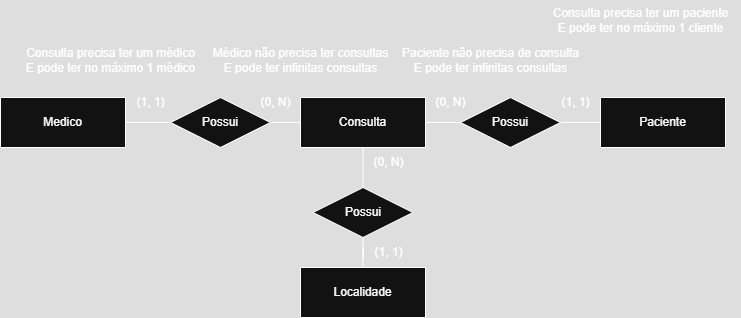

The diagram above was exported from draw.io. Its source (the exported page's mxGraphModel, read from the mxfile embedded in the PNG):
<mxGraphModel dx="863" dy="475" grid="1" gridSize="10" guides="1" tooltips="1" connect="1" arrows="1" fold="1" page="1" pageScale="1" pageWidth="827" pageHeight="1169" math="0" shadow="0">
  <root>
    <mxCell id="0" />
    <mxCell id="1" parent="0" />
    <mxCell id="z-CXt940HgK7hpkrll2q-1" value="Medico" style="whiteSpace=wrap;html=1;align=center;" vertex="1" parent="1">
      <mxGeometry x="90" y="140" width="125" height="50" as="geometry" />
    </mxCell>
    <mxCell id="z-CXt940HgK7hpkrll2q-2" value="Paciente" style="whiteSpace=wrap;html=1;align=center;" vertex="1" parent="1">
      <mxGeometry x="690" y="140" width="125" height="50" as="geometry" />
    </mxCell>
    <mxCell id="z-CXt940HgK7hpkrll2q-12" value="" style="edgeStyle=orthogonalEdgeStyle;rounded=0;orthogonalLoop=1;jettySize=auto;html=1;endArrow=none;startFill=0;" edge="1" parent="1" source="z-CXt940HgK7hpkrll2q-3" target="z-CXt940HgK7hpkrll2q-6">
      <mxGeometry relative="1" as="geometry" />
    </mxCell>
    <mxCell id="z-CXt940HgK7hpkrll2q-13" value="" style="edgeStyle=orthogonalEdgeStyle;rounded=0;orthogonalLoop=1;jettySize=auto;html=1;endArrow=none;startFill=0;" edge="1" parent="1" source="z-CXt940HgK7hpkrll2q-3" target="z-CXt940HgK7hpkrll2q-7">
      <mxGeometry relative="1" as="geometry" />
    </mxCell>
    <mxCell id="z-CXt940HgK7hpkrll2q-16" value="" style="edgeStyle=orthogonalEdgeStyle;rounded=0;orthogonalLoop=1;jettySize=auto;html=1;endArrow=none;startFill=0;" edge="1" parent="1" source="z-CXt940HgK7hpkrll2q-3" target="z-CXt940HgK7hpkrll2q-15">
      <mxGeometry relative="1" as="geometry" />
    </mxCell>
    <mxCell id="z-CXt940HgK7hpkrll2q-3" value="Consulta" style="whiteSpace=wrap;html=1;align=center;" vertex="1" parent="1">
      <mxGeometry x="390" y="140" width="125" height="50" as="geometry" />
    </mxCell>
    <mxCell id="z-CXt940HgK7hpkrll2q-18" value="" style="edgeStyle=orthogonalEdgeStyle;rounded=0;orthogonalLoop=1;jettySize=auto;html=1;endArrow=none;startFill=0;" edge="1" parent="1" source="z-CXt940HgK7hpkrll2q-5" target="z-CXt940HgK7hpkrll2q-15">
      <mxGeometry relative="1" as="geometry" />
    </mxCell>
    <mxCell id="z-CXt940HgK7hpkrll2q-5" value="Localidade" style="whiteSpace=wrap;html=1;align=center;" vertex="1" parent="1">
      <mxGeometry x="390" y="310" width="125" height="50" as="geometry" />
    </mxCell>
    <mxCell id="z-CXt940HgK7hpkrll2q-9" value="" style="edgeStyle=orthogonalEdgeStyle;rounded=0;orthogonalLoop=1;jettySize=auto;html=1;endArrow=none;startFill=0;" edge="1" parent="1" source="z-CXt940HgK7hpkrll2q-6" target="z-CXt940HgK7hpkrll2q-1">
      <mxGeometry relative="1" as="geometry" />
    </mxCell>
    <mxCell id="z-CXt940HgK7hpkrll2q-6" value="Possui" style="shape=rhombus;perimeter=rhombusPerimeter;whiteSpace=wrap;html=1;align=center;" vertex="1" parent="1">
      <mxGeometry x="260" y="140" width="100" height="50" as="geometry" />
    </mxCell>
    <mxCell id="z-CXt940HgK7hpkrll2q-14" value="" style="edgeStyle=orthogonalEdgeStyle;rounded=0;orthogonalLoop=1;jettySize=auto;html=1;endArrow=none;startFill=0;" edge="1" parent="1" source="z-CXt940HgK7hpkrll2q-7" target="z-CXt940HgK7hpkrll2q-2">
      <mxGeometry relative="1" as="geometry" />
    </mxCell>
    <mxCell id="z-CXt940HgK7hpkrll2q-7" value="Possui" style="shape=rhombus;perimeter=rhombusPerimeter;whiteSpace=wrap;html=1;align=center;" vertex="1" parent="1">
      <mxGeometry x="550" y="140" width="100" height="50" as="geometry" />
    </mxCell>
    <mxCell id="z-CXt940HgK7hpkrll2q-15" value="Possui" style="shape=rhombus;perimeter=rhombusPerimeter;whiteSpace=wrap;html=1;align=center;" vertex="1" parent="1">
      <mxGeometry x="402.5" y="230" width="100" height="50" as="geometry" />
    </mxCell>
    <mxCell id="z-CXt940HgK7hpkrll2q-19" value="(1, 1)" style="text;html=1;align=center;verticalAlign=middle;resizable=0;points=[];autosize=1;strokeColor=none;fillColor=none;" vertex="1" parent="1">
      <mxGeometry x="215" y="130" width="50" height="30" as="geometry" />
    </mxCell>
    <mxCell id="z-CXt940HgK7hpkrll2q-20" value="(0, N)" style="text;html=1;align=center;verticalAlign=middle;resizable=0;points=[];autosize=1;strokeColor=none;fillColor=none;" vertex="1" parent="1">
      <mxGeometry x="340" y="130" width="50" height="30" as="geometry" />
    </mxCell>
    <mxCell id="z-CXt940HgK7hpkrll2q-21" value="Consulta precisa ter um médico&lt;br&gt;E pode ter no máximo 1 médico" style="text;html=1;align=center;verticalAlign=middle;resizable=0;points=[];autosize=1;strokeColor=none;fillColor=none;" vertex="1" parent="1">
      <mxGeometry x="105" y="83" width="190" height="40" as="geometry" />
    </mxCell>
    <mxCell id="z-CXt940HgK7hpkrll2q-22" value="Médico não precisa ter consultas&lt;br&gt;E pode ter infinitas consultas" style="text;html=1;align=center;verticalAlign=middle;resizable=0;points=[];autosize=1;strokeColor=none;fillColor=none;" vertex="1" parent="1">
      <mxGeometry x="290" y="83" width="200" height="40" as="geometry" />
    </mxCell>
    <mxCell id="z-CXt940HgK7hpkrll2q-23" value="(1, 1)" style="text;html=1;align=center;verticalAlign=middle;resizable=0;points=[];autosize=1;strokeColor=none;fillColor=none;" vertex="1" parent="1">
      <mxGeometry x="640" y="130" width="50" height="30" as="geometry" />
    </mxCell>
    <mxCell id="z-CXt940HgK7hpkrll2q-24" value="(0, N)" style="text;html=1;align=center;verticalAlign=middle;resizable=0;points=[];autosize=1;strokeColor=none;fillColor=none;" vertex="1" parent="1">
      <mxGeometry x="515" y="130" width="50" height="30" as="geometry" />
    </mxCell>
    <mxCell id="z-CXt940HgK7hpkrll2q-25" value="(1, 1)" style="text;html=1;align=center;verticalAlign=middle;resizable=0;points=[];autosize=1;strokeColor=none;fillColor=none;" vertex="1" parent="1">
      <mxGeometry x="452.5" y="280" width="50" height="30" as="geometry" />
    </mxCell>
    <mxCell id="z-CXt940HgK7hpkrll2q-26" value="Paciente não precisa de consulta&lt;br&gt;E pode ter infinitas consultas" style="text;html=1;align=center;verticalAlign=middle;resizable=0;points=[];autosize=1;strokeColor=none;fillColor=none;" vertex="1" parent="1">
      <mxGeometry x="480" y="83" width="200" height="40" as="geometry" />
    </mxCell>
    <mxCell id="z-CXt940HgK7hpkrll2q-27" value="(0, N)" style="text;html=1;align=center;verticalAlign=middle;resizable=0;points=[];autosize=1;strokeColor=none;fillColor=none;" vertex="1" parent="1">
      <mxGeometry x="452.5" y="190" width="50" height="30" as="geometry" />
    </mxCell>
    <mxCell id="z-CXt940HgK7hpkrll2q-28" value="Consulta precisa ter um paciente&lt;br&gt;E pode ter no máximo 1 cliente" style="text;html=1;align=center;verticalAlign=middle;resizable=0;points=[];autosize=1;strokeColor=none;fillColor=none;" vertex="1" parent="1">
      <mxGeometry x="630" y="43" width="200" height="40" as="geometry" />
    </mxCell>
  </root>
</mxGraphModel>